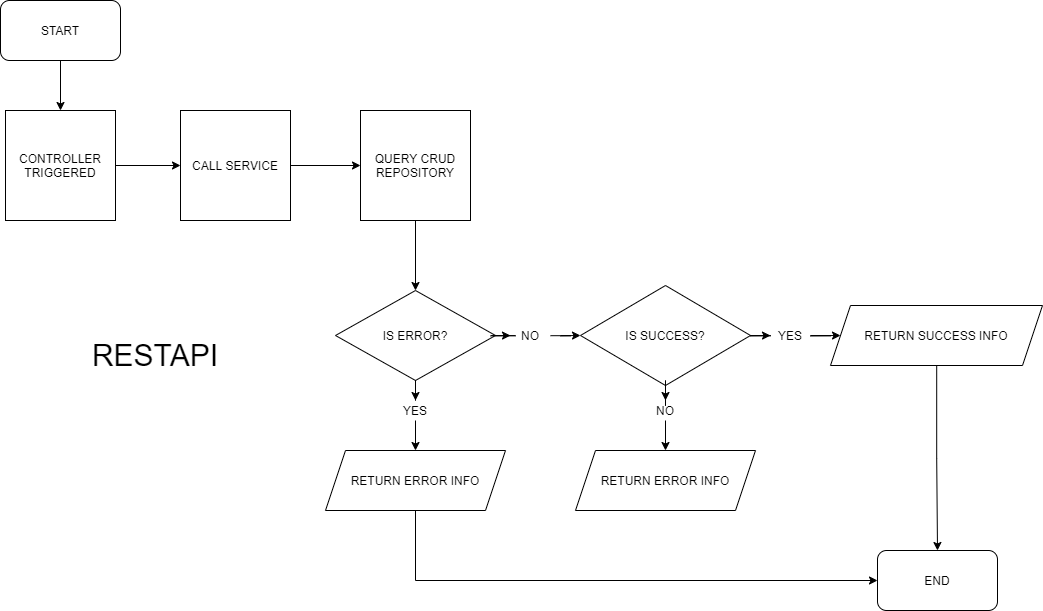

The diagram above was exported from draw.io. Its source (the exported page's mxGraphModel, read from the mxfile embedded in the PNG):
<mxGraphModel dx="4152" dy="2128" grid="1" gridSize="10" guides="1" tooltips="1" connect="1" arrows="1" fold="1" page="1" pageScale="1" pageWidth="2339" pageHeight="3300" math="0" shadow="0">
  <root>
    <mxCell id="0" />
    <mxCell id="1" parent="0" />
    <mxCell id="2" style="edgeStyle=orthogonalEdgeStyle;rounded=0;orthogonalLoop=1;jettySize=auto;html=1;fontSize=30;" edge="1" source="3" target="5" parent="1">
      <mxGeometry relative="1" as="geometry" />
    </mxCell>
    <mxCell id="3" value="START" style="rounded=1;whiteSpace=wrap;html=1;" vertex="1" parent="1">
      <mxGeometry x="1187" y="2480" width="120" height="60" as="geometry" />
    </mxCell>
    <mxCell id="4" style="edgeStyle=orthogonalEdgeStyle;rounded=0;orthogonalLoop=1;jettySize=auto;html=1;entryX=0;entryY=0.5;entryDx=0;entryDy=0;fontSize=30;" edge="1" source="5" target="7" parent="1">
      <mxGeometry relative="1" as="geometry" />
    </mxCell>
    <mxCell id="5" value="CONTROLLER TRIGGERED" style="whiteSpace=wrap;html=1;aspect=fixed;" vertex="1" parent="1">
      <mxGeometry x="1192" y="2590" width="110" height="110" as="geometry" />
    </mxCell>
    <mxCell id="6" style="edgeStyle=orthogonalEdgeStyle;rounded=0;orthogonalLoop=1;jettySize=auto;html=1;entryX=0;entryY=0.5;entryDx=0;entryDy=0;fontSize=30;" edge="1" source="7" target="9" parent="1">
      <mxGeometry relative="1" as="geometry" />
    </mxCell>
    <mxCell id="7" value="CALL SERVICE" style="whiteSpace=wrap;html=1;aspect=fixed;" vertex="1" parent="1">
      <mxGeometry x="1367" y="2590" width="110" height="110" as="geometry" />
    </mxCell>
    <mxCell id="8" style="edgeStyle=orthogonalEdgeStyle;rounded=0;orthogonalLoop=1;jettySize=auto;html=1;entryX=0.5;entryY=0;entryDx=0;entryDy=0;fontSize=30;" edge="1" source="9" target="15" parent="1">
      <mxGeometry relative="1" as="geometry" />
    </mxCell>
    <mxCell id="9" value="QUERY CRUD&lt;br&gt;REPOSITORY" style="whiteSpace=wrap;html=1;aspect=fixed;" vertex="1" parent="1">
      <mxGeometry x="1547" y="2590" width="110" height="110" as="geometry" />
    </mxCell>
    <mxCell id="10" style="edgeStyle=orthogonalEdgeStyle;rounded=0;orthogonalLoop=1;jettySize=auto;html=1;entryX=0.5;entryY=0;entryDx=0;entryDy=0;fontSize=30;" edge="1" source="28" target="20" parent="1">
      <mxGeometry relative="1" as="geometry" />
    </mxCell>
    <mxCell id="11" style="edgeStyle=orthogonalEdgeStyle;rounded=0;orthogonalLoop=1;jettySize=auto;html=1;entryX=0;entryY=0.5;entryDx=0;entryDy=0;fontSize=30;" edge="1" source="26" target="19" parent="1">
      <mxGeometry relative="1" as="geometry" />
    </mxCell>
    <mxCell id="12" value="IS SUCCESS?" style="rhombus;whiteSpace=wrap;html=1;" vertex="1" parent="1">
      <mxGeometry x="1767" y="2765" width="170" height="100" as="geometry" />
    </mxCell>
    <mxCell id="13" style="edgeStyle=orthogonalEdgeStyle;rounded=0;orthogonalLoop=1;jettySize=auto;html=1;entryX=0;entryY=0.5;entryDx=0;entryDy=0;fontSize=30;" edge="1" source="24" target="12" parent="1">
      <mxGeometry relative="1" as="geometry" />
    </mxCell>
    <mxCell id="14" style="edgeStyle=orthogonalEdgeStyle;rounded=0;orthogonalLoop=1;jettySize=auto;html=1;entryX=0.5;entryY=0;entryDx=0;entryDy=0;fontSize=30;" edge="1" source="22" target="17" parent="1">
      <mxGeometry relative="1" as="geometry" />
    </mxCell>
    <mxCell id="15" value="IS ERROR?" style="rhombus;whiteSpace=wrap;html=1;" vertex="1" parent="1">
      <mxGeometry x="1522" y="2770" width="160" height="90" as="geometry" />
    </mxCell>
    <mxCell id="16" style="edgeStyle=orthogonalEdgeStyle;rounded=0;orthogonalLoop=1;jettySize=auto;html=1;entryX=0;entryY=0.5;entryDx=0;entryDy=0;fontSize=30;" edge="1" source="17" target="21" parent="1">
      <mxGeometry relative="1" as="geometry">
        <Array as="points">
          <mxPoint x="1602" y="3060" />
        </Array>
      </mxGeometry>
    </mxCell>
    <mxCell id="17" value="RETURN ERROR INFO" style="shape=parallelogram;perimeter=parallelogramPerimeter;whiteSpace=wrap;html=1;fixedSize=1;" vertex="1" parent="1">
      <mxGeometry x="1512" y="2930" width="180" height="60" as="geometry" />
    </mxCell>
    <mxCell id="18" style="edgeStyle=orthogonalEdgeStyle;rounded=0;orthogonalLoop=1;jettySize=auto;html=1;entryX=0.5;entryY=0;entryDx=0;entryDy=0;fontSize=30;" edge="1" source="19" target="21" parent="1">
      <mxGeometry relative="1" as="geometry" />
    </mxCell>
    <mxCell id="19" value="RETURN SUCCESS INFO" style="shape=parallelogram;perimeter=parallelogramPerimeter;whiteSpace=wrap;html=1;fixedSize=1;" vertex="1" parent="1">
      <mxGeometry x="2017" y="2785" width="212" height="60" as="geometry" />
    </mxCell>
    <mxCell id="20" value="RETURN ERROR INFO" style="shape=parallelogram;perimeter=parallelogramPerimeter;whiteSpace=wrap;html=1;fixedSize=1;" vertex="1" parent="1">
      <mxGeometry x="1762" y="2930" width="180" height="60" as="geometry" />
    </mxCell>
    <mxCell id="21" value="END" style="rounded=1;whiteSpace=wrap;html=1;" vertex="1" parent="1">
      <mxGeometry x="2064" y="3030" width="120" height="60" as="geometry" />
    </mxCell>
    <mxCell id="22" value="YES" style="text;html=1;strokeColor=none;fillColor=none;align=center;verticalAlign=middle;whiteSpace=wrap;rounded=0;fontSize=12;" vertex="1" parent="1">
      <mxGeometry x="1582" y="2880" width="40" height="20" as="geometry" />
    </mxCell>
    <mxCell id="23" style="edgeStyle=orthogonalEdgeStyle;rounded=0;orthogonalLoop=1;jettySize=auto;html=1;entryX=0.5;entryY=0;entryDx=0;entryDy=0;fontSize=30;" edge="1" source="15" target="22" parent="1">
      <mxGeometry relative="1" as="geometry">
        <mxPoint x="1602" y="2860" as="sourcePoint" />
        <mxPoint x="1602" y="2930" as="targetPoint" />
      </mxGeometry>
    </mxCell>
    <mxCell id="24" value="NO" style="text;html=1;strokeColor=none;fillColor=none;align=center;verticalAlign=middle;whiteSpace=wrap;rounded=0;fontSize=12;" vertex="1" parent="1">
      <mxGeometry x="1697" y="2805" width="40" height="20" as="geometry" />
    </mxCell>
    <mxCell id="25" style="edgeStyle=orthogonalEdgeStyle;rounded=0;orthogonalLoop=1;jettySize=auto;html=1;entryX=0;entryY=0.5;entryDx=0;entryDy=0;fontSize=30;" edge="1" source="15" target="24" parent="1">
      <mxGeometry relative="1" as="geometry">
        <mxPoint x="1682" y="2815" as="sourcePoint" />
        <mxPoint x="1767" y="2815" as="targetPoint" />
      </mxGeometry>
    </mxCell>
    <mxCell id="26" value="YES" style="text;html=1;strokeColor=none;fillColor=none;align=center;verticalAlign=middle;whiteSpace=wrap;rounded=0;fontSize=12;" vertex="1" parent="1">
      <mxGeometry x="1957" y="2805" width="40" height="20" as="geometry" />
    </mxCell>
    <mxCell id="27" style="edgeStyle=orthogonalEdgeStyle;rounded=0;orthogonalLoop=1;jettySize=auto;html=1;entryX=0;entryY=0.5;entryDx=0;entryDy=0;fontSize=30;" edge="1" source="12" target="26" parent="1">
      <mxGeometry relative="1" as="geometry">
        <mxPoint x="1937" y="2815" as="sourcePoint" />
        <mxPoint x="2027" y="2815" as="targetPoint" />
      </mxGeometry>
    </mxCell>
    <mxCell id="28" value="NO" style="text;html=1;strokeColor=none;fillColor=none;align=center;verticalAlign=middle;whiteSpace=wrap;rounded=0;fontSize=12;" vertex="1" parent="1">
      <mxGeometry x="1832" y="2880" width="40" height="20" as="geometry" />
    </mxCell>
    <mxCell id="29" style="edgeStyle=orthogonalEdgeStyle;rounded=0;orthogonalLoop=1;jettySize=auto;html=1;entryX=0.5;entryY=0;entryDx=0;entryDy=0;fontSize=30;" edge="1" source="12" target="28" parent="1">
      <mxGeometry relative="1" as="geometry">
        <mxPoint x="1852" y="2865" as="sourcePoint" />
        <mxPoint x="1852" y="2930" as="targetPoint" />
      </mxGeometry>
    </mxCell>
    <mxCell id="30" value="RESTAPI" style="text;html=1;strokeColor=none;fillColor=none;align=center;verticalAlign=middle;whiteSpace=wrap;rounded=0;fontSize=30;" vertex="1" parent="1">
      <mxGeometry x="1237" y="2805" width="210" height="60" as="geometry" />
    </mxCell>
  </root>
</mxGraphModel>